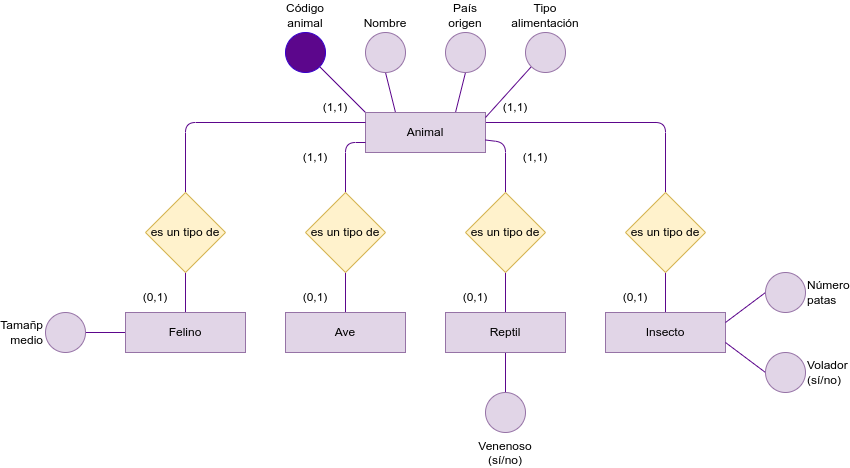

The diagram above was exported from draw.io. Its source (the exported page's mxGraphModel, read from the mxfile embedded in the PNG):
<mxGraphModel dx="1628" dy="606" grid="1" gridSize="10" guides="1" tooltips="1" connect="1" arrows="1" fold="1" page="1" pageScale="1" pageWidth="850" pageHeight="1100" math="0" shadow="0">
  <root>
    <mxCell id="0" />
    <mxCell id="1" parent="0" />
    <mxCell id="6" style="edgeStyle=none;html=1;entryX=1;entryY=1;entryDx=0;entryDy=0;strokeColor=#5C068C;endArrow=none;endFill=0;exitX=0;exitY=0;exitDx=0;exitDy=0;" parent="1" source="16" target="10" edge="1">
      <mxGeometry relative="1" as="geometry">
        <mxPoint x="30" y="200" as="sourcePoint" />
      </mxGeometry>
    </mxCell>
    <mxCell id="7" style="edgeStyle=none;html=1;exitX=0.25;exitY=0;exitDx=0;exitDy=0;entryX=0.5;entryY=1;entryDx=0;entryDy=0;strokeColor=#5C068C;endArrow=none;endFill=0;" parent="1" source="16" target="11" edge="1">
      <mxGeometry relative="1" as="geometry">
        <mxPoint x="60" y="200" as="sourcePoint" />
      </mxGeometry>
    </mxCell>
    <mxCell id="8" style="edgeStyle=none;html=1;entryX=0.5;entryY=1;entryDx=0;entryDy=0;strokeColor=#5C068C;endArrow=none;endFill=0;" parent="1" target="12" edge="1">
      <mxGeometry relative="1" as="geometry">
        <mxPoint x="90" y="200" as="sourcePoint" />
        <mxPoint x="140" y="160" as="targetPoint" />
      </mxGeometry>
    </mxCell>
    <mxCell id="10" value="Código animal" style="ellipse;whiteSpace=wrap;html=1;aspect=fixed;fillColor=#5C068C;fontColor=#000000;strokeColor=#3700CC;verticalAlign=bottom;labelPosition=center;verticalLabelPosition=top;align=center;" parent="1" vertex="1">
      <mxGeometry x="-80" y="120" width="40" height="40" as="geometry" />
    </mxCell>
    <mxCell id="11" value="Nombre" style="ellipse;whiteSpace=wrap;html=1;aspect=fixed;fillColor=#e1d5e7;strokeColor=#9673a6;verticalAlign=bottom;labelPosition=center;verticalLabelPosition=top;align=center;" parent="1" vertex="1">
      <mxGeometry y="120" width="40" height="40" as="geometry" />
    </mxCell>
    <mxCell id="12" value="País origen" style="ellipse;whiteSpace=wrap;html=1;aspect=fixed;fillColor=#e1d5e7;strokeColor=#9673a6;verticalAlign=bottom;labelPosition=center;verticalLabelPosition=top;align=center;" parent="1" vertex="1">
      <mxGeometry x="80" y="120" width="40" height="40" as="geometry" />
    </mxCell>
    <mxCell id="49" style="edgeStyle=none;html=1;exitX=1;exitY=0.25;exitDx=0;exitDy=0;entryX=0.5;entryY=0;entryDx=0;entryDy=0;strokeColor=#5C068C;endArrow=none;endFill=0;" edge="1" parent="1" source="16" target="37">
      <mxGeometry relative="1" as="geometry">
        <Array as="points">
          <mxPoint x="300" y="210" />
        </Array>
      </mxGeometry>
    </mxCell>
    <mxCell id="16" value="Animal" style="rounded=0;whiteSpace=wrap;html=1;fillColor=#e1d5e7;strokeColor=#9673a6;" parent="1" vertex="1">
      <mxGeometry y="200" width="120" height="40" as="geometry" />
    </mxCell>
    <mxCell id="44" style="edgeStyle=none;html=1;exitX=0.5;exitY=0;exitDx=0;exitDy=0;entryX=0;entryY=0.75;entryDx=0;entryDy=0;strokeColor=#5C068C;endArrow=none;endFill=0;" edge="1" parent="1" source="17" target="16">
      <mxGeometry relative="1" as="geometry">
        <Array as="points">
          <mxPoint x="-20" y="230" />
        </Array>
      </mxGeometry>
    </mxCell>
    <mxCell id="45" style="edgeStyle=none;html=1;exitX=0.5;exitY=1;exitDx=0;exitDy=0;entryX=0.5;entryY=0;entryDx=0;entryDy=0;strokeColor=#5C068C;endArrow=none;endFill=0;" edge="1" parent="1" source="17" target="39">
      <mxGeometry relative="1" as="geometry" />
    </mxCell>
    <mxCell id="17" value="es un tipo de" style="rhombus;whiteSpace=wrap;html=1;fillColor=#fff2cc;strokeColor=#d6b656;" parent="1" vertex="1">
      <mxGeometry x="-60" y="280" width="80" height="80" as="geometry" />
    </mxCell>
    <mxCell id="35" style="edgeStyle=none;html=1;exitX=0;exitY=1;exitDx=0;exitDy=0;entryX=0;entryY=0.5;entryDx=0;entryDy=0;strokeColor=#5C068C;endArrow=none;endFill=0;" edge="1" parent="1" source="34">
      <mxGeometry relative="1" as="geometry">
        <mxPoint x="120" y="205" as="targetPoint" />
      </mxGeometry>
    </mxCell>
    <mxCell id="34" value="Tipo alimentación" style="ellipse;whiteSpace=wrap;html=1;aspect=fixed;fillColor=#e1d5e7;strokeColor=#9673a6;verticalAlign=bottom;labelPosition=center;verticalLabelPosition=top;align=center;" vertex="1" parent="1">
      <mxGeometry x="160" y="120" width="40" height="40" as="geometry" />
    </mxCell>
    <mxCell id="47" style="edgeStyle=none;html=1;exitX=0.5;exitY=1;exitDx=0;exitDy=0;entryX=0.5;entryY=0;entryDx=0;entryDy=0;strokeColor=#5C068C;endArrow=none;endFill=0;" edge="1" parent="1" source="36" target="40">
      <mxGeometry relative="1" as="geometry" />
    </mxCell>
    <mxCell id="48" style="edgeStyle=none;html=1;exitX=0.5;exitY=0;exitDx=0;exitDy=0;entryX=0;entryY=0.25;entryDx=0;entryDy=0;strokeColor=#5C068C;endArrow=none;endFill=0;" edge="1" parent="1" source="36">
      <mxGeometry relative="1" as="geometry">
        <mxPoint x="120" y="227.5" as="targetPoint" />
        <Array as="points">
          <mxPoint x="140" y="230" />
        </Array>
      </mxGeometry>
    </mxCell>
    <mxCell id="36" value="es un tipo de" style="rhombus;whiteSpace=wrap;html=1;fillColor=#fff2cc;strokeColor=#d6b656;" vertex="1" parent="1">
      <mxGeometry x="100" y="280" width="80" height="80" as="geometry" />
    </mxCell>
    <mxCell id="50" style="edgeStyle=none;html=1;exitX=0.5;exitY=1;exitDx=0;exitDy=0;entryX=0.5;entryY=0;entryDx=0;entryDy=0;strokeColor=#5C068C;endArrow=none;endFill=0;" edge="1" parent="1" source="37" target="41">
      <mxGeometry relative="1" as="geometry" />
    </mxCell>
    <mxCell id="37" value="es un tipo de" style="rhombus;whiteSpace=wrap;html=1;fillColor=#fff2cc;strokeColor=#d6b656;" vertex="1" parent="1">
      <mxGeometry x="260" y="280" width="80" height="80" as="geometry" />
    </mxCell>
    <mxCell id="43" style="edgeStyle=none;html=1;exitX=0.5;exitY=0;exitDx=0;exitDy=0;entryX=0;entryY=0.25;entryDx=0;entryDy=0;strokeColor=#5C068C;endArrow=none;endFill=0;" edge="1" parent="1" source="38" target="16">
      <mxGeometry relative="1" as="geometry">
        <Array as="points">
          <mxPoint x="-180" y="210" />
        </Array>
      </mxGeometry>
    </mxCell>
    <mxCell id="46" style="edgeStyle=none;html=1;exitX=0.5;exitY=1;exitDx=0;exitDy=0;entryX=0.5;entryY=0;entryDx=0;entryDy=0;strokeColor=#5C068C;endArrow=none;endFill=0;" edge="1" parent="1" source="38" target="42">
      <mxGeometry relative="1" as="geometry" />
    </mxCell>
    <mxCell id="38" value="es un tipo de" style="rhombus;whiteSpace=wrap;html=1;fillColor=#fff2cc;strokeColor=#d6b656;" vertex="1" parent="1">
      <mxGeometry x="-220" y="280" width="80" height="80" as="geometry" />
    </mxCell>
    <mxCell id="39" value="Ave" style="rounded=0;whiteSpace=wrap;html=1;fillColor=#e1d5e7;strokeColor=#9673a6;" vertex="1" parent="1">
      <mxGeometry x="-80" y="400" width="120" height="40" as="geometry" />
    </mxCell>
    <mxCell id="56" style="edgeStyle=none;html=1;exitX=0.5;exitY=1;exitDx=0;exitDy=0;entryX=0.5;entryY=0;entryDx=0;entryDy=0;strokeColor=#5C068C;endArrow=none;endFill=0;" edge="1" parent="1" source="40" target="55">
      <mxGeometry relative="1" as="geometry" />
    </mxCell>
    <mxCell id="40" value="Reptil" style="rounded=0;whiteSpace=wrap;html=1;fillColor=#e1d5e7;strokeColor=#9673a6;" vertex="1" parent="1">
      <mxGeometry x="80" y="400" width="120" height="40" as="geometry" />
    </mxCell>
    <mxCell id="41" value="Insecto" style="rounded=0;whiteSpace=wrap;html=1;fillColor=#e1d5e7;strokeColor=#9673a6;" vertex="1" parent="1">
      <mxGeometry x="240" y="400" width="120" height="40" as="geometry" />
    </mxCell>
    <mxCell id="60" style="edgeStyle=none;html=1;exitX=0;exitY=0.5;exitDx=0;exitDy=0;entryX=1;entryY=0.5;entryDx=0;entryDy=0;strokeColor=#5C068C;endArrow=none;endFill=0;" edge="1" parent="1" source="42" target="57">
      <mxGeometry relative="1" as="geometry" />
    </mxCell>
    <mxCell id="42" value="Felino" style="rounded=0;whiteSpace=wrap;html=1;fillColor=#e1d5e7;strokeColor=#9673a6;" vertex="1" parent="1">
      <mxGeometry x="-240" y="400" width="120" height="40" as="geometry" />
    </mxCell>
    <mxCell id="53" style="edgeStyle=none;html=1;exitX=0;exitY=0.5;exitDx=0;exitDy=0;entryX=1;entryY=0.25;entryDx=0;entryDy=0;strokeColor=#5C068C;endArrow=none;endFill=0;" edge="1" parent="1" source="51" target="41">
      <mxGeometry relative="1" as="geometry" />
    </mxCell>
    <mxCell id="51" value="Número patas" style="ellipse;whiteSpace=wrap;html=1;aspect=fixed;fillColor=#e1d5e7;strokeColor=#9673a6;verticalAlign=middle;labelPosition=right;verticalLabelPosition=middle;align=left;" vertex="1" parent="1">
      <mxGeometry x="400" y="360" width="40" height="40" as="geometry" />
    </mxCell>
    <mxCell id="54" style="edgeStyle=none;html=1;exitX=0;exitY=0.5;exitDx=0;exitDy=0;entryX=1;entryY=0.75;entryDx=0;entryDy=0;strokeColor=#5C068C;endArrow=none;endFill=0;" edge="1" parent="1" source="52" target="41">
      <mxGeometry relative="1" as="geometry" />
    </mxCell>
    <mxCell id="52" value="Volador (sí/no)" style="ellipse;whiteSpace=wrap;html=1;aspect=fixed;fillColor=#e1d5e7;strokeColor=#9673a6;verticalAlign=middle;labelPosition=right;verticalLabelPosition=middle;align=left;" vertex="1" parent="1">
      <mxGeometry x="400" y="440" width="40" height="40" as="geometry" />
    </mxCell>
    <mxCell id="55" value="Venenoso (sí/no)" style="ellipse;whiteSpace=wrap;html=1;aspect=fixed;fillColor=#e1d5e7;strokeColor=#9673a6;verticalAlign=top;labelPosition=center;verticalLabelPosition=bottom;align=center;" vertex="1" parent="1">
      <mxGeometry x="120" y="480" width="40" height="40" as="geometry" />
    </mxCell>
    <mxCell id="57" value="Tamañp medio" style="ellipse;whiteSpace=wrap;html=1;aspect=fixed;fillColor=#e1d5e7;strokeColor=#9673a6;verticalAlign=middle;labelPosition=left;verticalLabelPosition=middle;align=right;" vertex="1" parent="1">
      <mxGeometry x="-320" y="400" width="40" height="40" as="geometry" />
    </mxCell>
    <mxCell id="61" value="(1,1)" style="text;html=1;strokeColor=none;fillColor=none;align=center;verticalAlign=middle;whiteSpace=wrap;rounded=0;" vertex="1" parent="1">
      <mxGeometry x="-60" y="180" width="60" height="30" as="geometry" />
    </mxCell>
    <mxCell id="62" value="(0,1)" style="text;html=1;strokeColor=none;fillColor=none;align=center;verticalAlign=middle;whiteSpace=wrap;rounded=0;" vertex="1" parent="1">
      <mxGeometry x="-240" y="370" width="60" height="30" as="geometry" />
    </mxCell>
    <mxCell id="63" value="(0,1)" style="text;html=1;strokeColor=none;fillColor=none;align=center;verticalAlign=middle;whiteSpace=wrap;rounded=0;" vertex="1" parent="1">
      <mxGeometry x="-80" y="370" width="60" height="30" as="geometry" />
    </mxCell>
    <mxCell id="64" value="(0,1)" style="text;html=1;strokeColor=none;fillColor=none;align=center;verticalAlign=middle;whiteSpace=wrap;rounded=0;" vertex="1" parent="1">
      <mxGeometry x="80" y="370" width="60" height="30" as="geometry" />
    </mxCell>
    <mxCell id="65" value="(0,1)" style="text;html=1;strokeColor=none;fillColor=none;align=center;verticalAlign=middle;whiteSpace=wrap;rounded=0;" vertex="1" parent="1">
      <mxGeometry x="240" y="370" width="60" height="30" as="geometry" />
    </mxCell>
    <mxCell id="66" value="(1,1)" style="text;html=1;strokeColor=none;fillColor=none;align=center;verticalAlign=middle;whiteSpace=wrap;rounded=0;" vertex="1" parent="1">
      <mxGeometry x="-80" y="230" width="60" height="30" as="geometry" />
    </mxCell>
    <mxCell id="67" value="(1,1)" style="text;html=1;strokeColor=none;fillColor=none;align=center;verticalAlign=middle;whiteSpace=wrap;rounded=0;" vertex="1" parent="1">
      <mxGeometry x="140" y="230" width="60" height="30" as="geometry" />
    </mxCell>
    <mxCell id="68" value="(1,1)" style="text;html=1;strokeColor=none;fillColor=none;align=center;verticalAlign=middle;whiteSpace=wrap;rounded=0;" vertex="1" parent="1">
      <mxGeometry x="120" y="180" width="60" height="30" as="geometry" />
    </mxCell>
  </root>
</mxGraphModel>